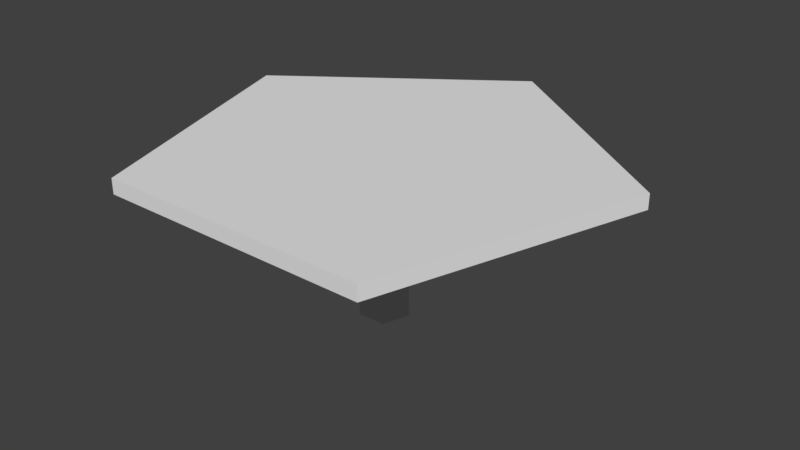 # Source: pizza_coral.blend  (saved by Blender 2.79.0; exported with 4.5.12 LTS)
import bpy
from mathutils import Matrix  # noqa: F401  (used for matrix-valued properties, if any)

bpy.ops.wm.read_factory_settings(use_empty=True)
scene = bpy.context.scene
scene.name = 'Scene'

# ---- collections
col_collection_1 = bpy.data.collections.new('Collection 1'); scene.collection.children.link(col_collection_1)

# ---- materials (node trees are filled in below, after node groups)
mat_material = bpy.data.materials.new('Material')
mat_material.alpha_threshold = 0.0
mat_material.use_transparent_shadow = False
mat_material.roughness = 0.5
mat_material.line_color = (0.0, 0.0, 0.0, 1.0)

# ---- material node trees

# ---- world
world_world = bpy.data.worlds.new('World'); scene.world = world_world
world_world.color = (0.05088, 0.05088, 0.05088)
world_world.use_sun_shadow = False
world_world.sun_shadow_jitter_overblur = 0.0
world_world.cycles.sampling_method = 'MANUAL'

# ---- meshes
me_cube = bpy.data.meshes.new('Cube')
me_cube.from_pydata([(-3.597e-07, 1.744, 1.045), (1.659, 0.539, 1.045), (-9.756e-09, 0.1816, -0.1816), (-9.756e-09, 0.1816, 0.5549), (0.1727, 0.05612, -0.1816), (0.1727, 0.05612, 0.5549), (0.1067, -0.1469, -0.1816), (0.1067, -0.1469, 0.5549), (-0.1067, -0.1469, -0.1816), (-0.1067, -0.1469, 0.5549), (-0.1727, 0.05612, -0.1816), (-0.1727, 0.05612, 0.5549), (1.025, -1.411, 1.045), (-1.025, -1.411, 1.045), (-1.659, 0.539, 1.045), (1.025, -1.411, 1.045), (0.1067, -0.1469, 0.5549), (0.1727, 0.05612, 0.5549), (1.659, 0.539, 1.045), (-3.597e-07, 1.744, 1.045), (-1.659, 0.539, 1.045), (-1.025, -1.411, 1.045), (-9.756e-09, 0.1816, 0.5549), (-0.1727, 0.05612, 0.5549), (-0.1067, -0.1469, 0.5549), (1.025, -1.411, 1.045), (1.025, -1.411, 0.9326), (1.659, 0.539, 0.9326), (1.659, 0.539, 1.045), (-3.597e-07, 1.744, 1.045), (-1.659, 0.539, 1.045), (-1.025, -1.411, 1.045), (1.051e-06, 1.744, 0.9326), (-1.659, 0.539, 0.9326), (-1.025, -1.411, 0.9326), (-0.7092, -0.9762, 0.8673), (-1.148, 0.3729, 0.8673), (0.7092, -0.9762, 0.8673), (1.148, 0.3729, 0.8673), (6.86e-07, 1.207, 0.8673)], [], [(36, 35, 34, 33), (13, 14, 20, 21), (2, 3, 5, 4), (15, 21, 31, 25), (3, 11, 23, 22), (4, 5, 7, 6), (18, 15, 25, 28), (12, 13, 21, 15), (6, 7, 9, 8), (0, 1, 18, 19), (1, 0, 14, 13, 12), (8, 9, 11, 10), (20, 19, 29, 30), (14, 0, 19, 20), (10, 11, 3, 2), (2, 4, 6, 8, 10), (19, 18, 28, 29), (11, 9, 24, 23), (7, 5, 17, 16), (1, 12, 15, 18), (5, 3, 22, 17), (9, 7, 16, 24), (32, 33, 30, 29), (33, 34, 31, 30), (27, 32, 29, 28), (26, 27, 28, 25), (34, 26, 25, 31), (21, 20, 30, 31), (35, 37, 26, 34), (37, 38, 27, 26), (39, 36, 33, 32), (38, 39, 32, 27), (17, 22, 39, 38), (22, 23, 36, 39), (16, 17, 38, 37), (24, 16, 37, 35), (23, 24, 35, 36)])
_uv = me_cube.uv_layers.new(name='UVMap')
_uv.uv.foreach_set('vector', [0.5852, 0.309, 0.7173, 0.5228, 0.691, 0.618, 0.5, 0.309, 0.0, 0.0, 0.0, 0.0, 0.0, 0.0, 0.0, 0.0, 0.08879, 0.7552, 0.08879, 0.618, 0.1226, 0.618, 0.1226, 0.7552, 0.0, 0.0, 0.0, 0.0, 0.0, 0.0, 0.0, 0.0, 0.0, 0.0, 0.0, 0.0, 0.0, 0.0, 0.0, 0.0, 0.2241, 0.618, 0.2241, 0.7552, 0.1903, 0.7552, 0.1903, 0.618, 0.0, 0.0, 0.0, 0.0, 0.0, 0.0, 0.0, 0.0, 0.0, 0.0, 0.0, 0.0, 0.0, 0.0, 0.0, 0.0, 0.1226, 0.7552, 0.1226, 0.618, 0.1565, 0.618, 0.1565, 0.7552, 0.0, 0.0, 0.0, 0.0, 0.0, 0.0, 0.0, 0.0, 0.5, 0.118, 0.5, 0.5, 0.191, 0.618, 0.0, 0.309, 0.191, 0.0, 0.1903, 0.618, 0.1903, 0.7552, 0.1565, 0.7552, 0.1565, 0.618, 0.0, 0.0, 0.0, 0.0, 0.0, 0.0, 0.0, 0.0, 0.0, 0.0, 0.0, 0.0, 0.0, 0.0, 0.0, 0.0, 0.2579, 0.618, 0.2579, 0.7552, 0.2241, 0.7552, 0.2241, 0.618, 0.2778, 0.618, 0.31, 0.6303, 0.31, 0.6701, 0.2778, 0.6824, 0.2579, 0.6502, 0.0, 0.0, 0.0, 0.0, 0.0, 0.0, 0.0, 0.0, 0.0, 0.0, 0.0, 0.0, 0.0, 0.0, 0.0, 0.0, 0.0, 0.0, 0.0, 0.0, 0.0, 0.0, 0.0, 0.0, 0.0, 0.0, 0.0, 0.0, 0.0, 0.0, 0.0, 0.0, 0.0, 0.0, 0.0, 0.0, 0.0, 0.0, 0.0, 0.0, 0.0, 0.0, 0.0, 0.0, 0.0, 0.0, 0.0, 0.0, 0.07103, 1.0, 0.07103, 0.618, 0.08879, 0.618, 0.08879, 1.0, 0.03552, 0.618, 0.03552, 1.0, 0.01776, 1.0, 0.01776, 0.618, 0.05328, 1.0, 0.05328, 0.618, 0.07103, 0.618, 0.07103, 1.0, 0.05328, 0.618, 0.05328, 1.0, 0.03552, 1.0, 0.03552, 0.618, 0.01776, 0.618, 0.01776, 1.0, 3.778e-08, 1.0, 0.0, 0.618, 0.0, 0.0, 0.0, 0.0, 0.0, 0.0, 0.0, 0.0, 0.7173, 0.5228, 0.9311, 0.4411, 1.0, 0.5, 0.691, 0.618, 0.9311, 0.4411, 0.9311, 0.1769, 1.0, 0.118, 1.0, 0.5, 0.7173, 0.09524, 0.5852, 0.309, 0.5, 0.309, 0.691, 0.0, 0.9311, 0.1769, 0.7173, 0.09524, 0.691, 0.0, 1.0, 0.118, 0.7997, 0.2891, 0.7675, 0.2768, 0.7173, 0.09524, 0.9311, 0.1769, 0.7675, 0.2768, 0.7476, 0.309, 0.5852, 0.309, 0.7173, 0.09524, 0.7997, 0.3289, 0.7997, 0.2891, 0.9311, 0.1769, 0.9311, 0.4411, 0.7675, 0.3412, 0.7997, 0.3289, 0.9311, 0.4411, 0.7173, 0.5228, 0.7476, 0.309, 0.7675, 0.3412, 0.7173, 0.5228, 0.5852, 0.309])
me_cube.materials.append(mat_material)
me_cube.use_remesh_preserve_volume = False
me_cube.use_remesh_preserve_attributes = False
me_cube.use_mirror_vertex_groups = False
me_cube.update()

# ---- objects
ob_cube = bpy.data.objects.new('Cube', me_cube)

# ---- transforms, parenting, visibility, modifiers, constraints
ob_cube.location = (0.0, 0.0, 0.0)
ob_cube.lock_rotations_4d = False
ob_cube.empty_display_type = 'ARROWS'
ob_cube.lineart.crease_threshold = 0.0

# ---- collection membership
col_collection_1.objects.link(ob_cube)

# ---- scene / render settings (as saved in the file)
scene.frame_start = 1; scene.frame_end = 250; scene.frame_set(1)
scene.render.engine = 'BLENDER_EEVEE_NEXT'
scene.render.resolution_percentage = 50
scene.render.dither_intensity = 0.0
scene.cycles.use_denoising = False
scene.cycles.samples = 128
scene.cycles.sampling_pattern = 'TABULATED_SOBOL'
scene.cycles.use_adaptive_sampling = False
scene.cycles.use_light_tree = False
scene.cycles.blur_glossy = 0.0
scene.cycles.sample_clamp_indirect = 0.0
scene.view_settings.view_transform = 'Standard'
bpy.context.view_layer.update()

# ---- added for rendering (the .blend has no active camera and no usable light): camera, sun
cam_auto = bpy.data.cameras.new('AutoCamera')
cam_auto.lens = 50.0
cam_auto.sensor_width = 36.0
cam_auto.clip_end = 1000.0
ob_auto_camera = bpy.data.objects.new('AutoCamera', cam_auto)
scene.collection.objects.link(ob_auto_camera)
ob_auto_camera.location = (4.38546, -5.09599, 3.93988)
ob_auto_camera.rotation_euler = (1.09748, -7.21219e-08, 0.694738)
scene.camera = ob_auto_camera
light_auto_sun = bpy.data.lights.new('AutoSun', 'SUN')
light_auto_sun.energy = 3.0
light_auto_sun.angle = 0.0523599
ob_auto_sun = bpy.data.objects.new('AutoSun', light_auto_sun)
scene.collection.objects.link(ob_auto_sun)
ob_auto_sun.rotation_euler = (0.872665, 0.174533, 0.523599)
bpy.context.view_layer.update()
